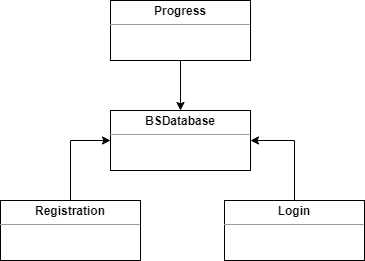

The diagram above was exported from draw.io. Its source (the exported page's mxGraphModel, read from the mxfile embedded in the PNG):
<mxGraphModel dx="1038" dy="649" grid="1" gridSize="10" guides="1" tooltips="1" connect="1" arrows="1" fold="1" page="1" pageScale="1" pageWidth="827" pageHeight="1169" math="0" shadow="0">
  <root>
    <mxCell id="0" />
    <mxCell id="1" parent="0" />
    <mxCell id="xWWBi0ZmczXAVyZp0yqB-1" value="&lt;p style=&quot;margin: 0px ; margin-top: 4px ; text-align: center&quot;&gt;&lt;b&gt;BSDatabase&lt;/b&gt;&lt;/p&gt;&lt;hr size=&quot;1&quot;&gt;&lt;div style=&quot;height: 2px&quot;&gt;&lt;/div&gt;" style="verticalAlign=top;align=left;overflow=fill;fontSize=12;fontFamily=Helvetica;html=1;" vertex="1" parent="1">
      <mxGeometry x="300" y="140" width="140" height="60" as="geometry" />
    </mxCell>
    <mxCell id="xWWBi0ZmczXAVyZp0yqB-2" value="&lt;p style=&quot;margin: 0px ; margin-top: 4px ; text-align: center&quot;&gt;&lt;b&gt;Registration&lt;/b&gt;&lt;/p&gt;&lt;hr size=&quot;1&quot;&gt;&lt;div style=&quot;height: 2px&quot;&gt;&lt;/div&gt;" style="verticalAlign=top;align=left;overflow=fill;fontSize=12;fontFamily=Helvetica;html=1;" vertex="1" parent="1">
      <mxGeometry x="190" y="230" width="140" height="60" as="geometry" />
    </mxCell>
    <mxCell id="xWWBi0ZmczXAVyZp0yqB-3" value="&lt;p style=&quot;margin: 0px ; margin-top: 4px ; text-align: center&quot;&gt;&lt;b&gt;Login&lt;/b&gt;&lt;/p&gt;&lt;hr size=&quot;1&quot;&gt;&lt;div style=&quot;height: 2px&quot;&gt;&lt;/div&gt;" style="verticalAlign=top;align=left;overflow=fill;fontSize=12;fontFamily=Helvetica;html=1;" vertex="1" parent="1">
      <mxGeometry x="414" y="230" width="140" height="60" as="geometry" />
    </mxCell>
    <mxCell id="xWWBi0ZmczXAVyZp0yqB-4" value="" style="endArrow=classic;html=1;rounded=0;exitX=0.5;exitY=0;exitDx=0;exitDy=0;entryX=0;entryY=0.5;entryDx=0;entryDy=0;" edge="1" parent="1" source="xWWBi0ZmczXAVyZp0yqB-2" target="xWWBi0ZmczXAVyZp0yqB-1">
      <mxGeometry width="50" height="50" relative="1" as="geometry">
        <mxPoint x="390" y="360" as="sourcePoint" />
        <mxPoint x="440" y="310" as="targetPoint" />
        <Array as="points">
          <mxPoint x="260" y="170" />
        </Array>
      </mxGeometry>
    </mxCell>
    <mxCell id="xWWBi0ZmczXAVyZp0yqB-5" value="" style="endArrow=classic;html=1;rounded=0;exitX=0.5;exitY=0;exitDx=0;exitDy=0;entryX=1;entryY=0.5;entryDx=0;entryDy=0;" edge="1" parent="1" source="xWWBi0ZmczXAVyZp0yqB-3" target="xWWBi0ZmczXAVyZp0yqB-1">
      <mxGeometry width="50" height="50" relative="1" as="geometry">
        <mxPoint x="270" y="240" as="sourcePoint" />
        <mxPoint x="310" y="180" as="targetPoint" />
        <Array as="points">
          <mxPoint x="484" y="170" />
        </Array>
      </mxGeometry>
    </mxCell>
    <mxCell id="xWWBi0ZmczXAVyZp0yqB-6" value="&lt;p style=&quot;margin: 0px ; margin-top: 4px ; text-align: center&quot;&gt;&lt;b&gt;Progress&lt;/b&gt;&lt;/p&gt;&lt;hr size=&quot;1&quot;&gt;&lt;div style=&quot;height: 2px&quot;&gt;&lt;/div&gt;" style="verticalAlign=top;align=left;overflow=fill;fontSize=12;fontFamily=Helvetica;html=1;" vertex="1" parent="1">
      <mxGeometry x="300" y="30" width="140" height="60" as="geometry" />
    </mxCell>
    <mxCell id="xWWBi0ZmczXAVyZp0yqB-7" value="" style="endArrow=classic;html=1;rounded=0;exitX=0.5;exitY=1;exitDx=0;exitDy=0;entryX=0.5;entryY=0;entryDx=0;entryDy=0;" edge="1" parent="1" source="xWWBi0ZmczXAVyZp0yqB-6" target="xWWBi0ZmczXAVyZp0yqB-1">
      <mxGeometry width="50" height="50" relative="1" as="geometry">
        <mxPoint x="390" y="260" as="sourcePoint" />
        <mxPoint x="440" y="210" as="targetPoint" />
      </mxGeometry>
    </mxCell>
  </root>
</mxGraphModel>